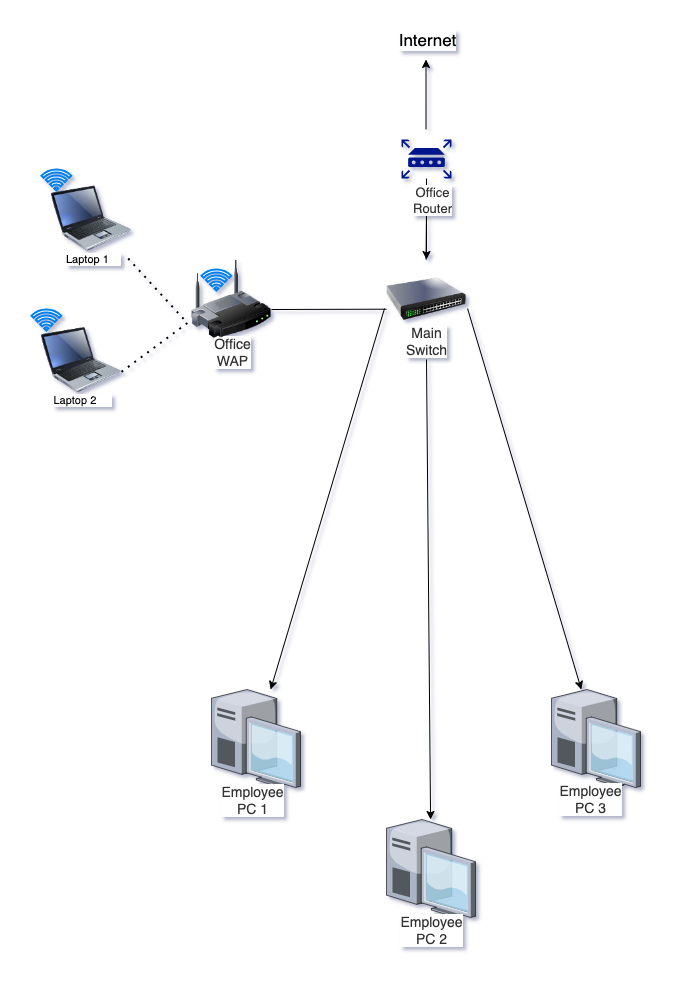

The diagram above was exported from draw.io. Its source (the exported page's mxGraphModel, read from the mxfile embedded in the PNG):
<mxGraphModel dx="2607" dy="1384" grid="1" gridSize="10" guides="1" tooltips="1" connect="1" arrows="1" fold="1" page="1" pageScale="1" pageWidth="850" pageHeight="1100" math="0" shadow="0">
  <root>
    <mxCell id="0" />
    <mxCell id="1" parent="0" />
    <mxCell id="Rn5o2RBONkGDf0bzyeIq-26" value="" style="edgeStyle=orthogonalEdgeStyle;rounded=0;orthogonalLoop=1;jettySize=auto;html=1;" edge="1" parent="1" source="Rn5o2RBONkGDf0bzyeIq-2" target="Rn5o2RBONkGDf0bzyeIq-3">
      <mxGeometry relative="1" as="geometry" />
    </mxCell>
    <mxCell id="Rn5o2RBONkGDf0bzyeIq-2" value="" style="sketch=0;aspect=fixed;pointerEvents=1;shadow=0;dashed=0;html=1;strokeColor=none;labelPosition=center;verticalLabelPosition=bottom;verticalAlign=top;align=center;fillColor=#00188D;shape=mxgraph.mscae.enterprise.router" vertex="1" parent="1">
      <mxGeometry x="390" y="150" width="50" height="39" as="geometry" />
    </mxCell>
    <mxCell id="Rn5o2RBONkGDf0bzyeIq-3" value="" style="image;html=1;image=img/lib/clip_art/networking/Switch_128x128.png" vertex="1" parent="1">
      <mxGeometry x="375" y="270" width="80" height="80" as="geometry" />
    </mxCell>
    <mxCell id="Rn5o2RBONkGDf0bzyeIq-4" value="" style="verticalLabelPosition=bottom;sketch=0;aspect=fixed;html=1;verticalAlign=top;strokeColor=none;align=center;outlineConnect=0;shape=mxgraph.citrix.desktop;" vertex="1" parent="1">
      <mxGeometry x="200" y="700" width="89" height="98" as="geometry" />
    </mxCell>
    <mxCell id="Rn5o2RBONkGDf0bzyeIq-7" value="" style="endArrow=none;html=1;rounded=0;" edge="1" parent="1">
      <mxGeometry width="50" height="50" relative="1" as="geometry">
        <mxPoint x="414.5" y="270" as="sourcePoint" />
        <mxPoint x="415" y="220" as="targetPoint" />
      </mxGeometry>
    </mxCell>
    <mxCell id="Rn5o2RBONkGDf0bzyeIq-16" value="&lt;span style=&quot;color: rgb(51, 51, 51); font-family: &amp;quot;Microsoft YaHei&amp;quot;, Helvetica, &amp;quot;Meiryo UI&amp;quot;, &amp;quot;Malgun Gothic&amp;quot;, &amp;quot;Segoe UI&amp;quot;, &amp;quot;Trebuchet MS&amp;quot;, Monaco, monospace, Tahoma, STXihei, 华文细黑, STHeiti, &amp;quot;Helvetica Neue&amp;quot;, &amp;quot;Droid Sans&amp;quot;, &amp;quot;wenquanyi micro hei&amp;quot;, FreeSans, Arimo, Arial, SimSun, 宋体, Heiti, 黑体, sans-serif; text-align: left; text-wrap-mode: wrap;&quot;&gt;&lt;font style=&quot;font-size: 13px;&quot;&gt;Office Router&lt;/font&gt;&lt;/span&gt;" style="edgeLabel;html=1;align=center;verticalAlign=middle;resizable=0;points=[];fontSize=11;" vertex="1" connectable="0" parent="Rn5o2RBONkGDf0bzyeIq-7">
      <mxGeometry x="0.4571" relative="1" as="geometry">
        <mxPoint x="5" y="-24" as="offset" />
      </mxGeometry>
    </mxCell>
    <mxCell id="Rn5o2RBONkGDf0bzyeIq-18" value="&lt;span style=&quot;color: rgb(51, 51, 51); font-family: &amp;quot;Microsoft YaHei&amp;quot;, Helvetica, &amp;quot;Meiryo UI&amp;quot;, &amp;quot;Malgun Gothic&amp;quot;, &amp;quot;Segoe UI&amp;quot;, &amp;quot;Trebuchet MS&amp;quot;, Monaco, monospace, Tahoma, STXihei, 华文细黑, STHeiti, &amp;quot;Helvetica Neue&amp;quot;, &amp;quot;Droid Sans&amp;quot;, &amp;quot;wenquanyi micro hei&amp;quot;, FreeSans, Arimo, Arial, SimSun, 宋体, Heiti, 黑体, sans-serif; font-size: 14px; text-align: left; text-wrap-mode: wrap;&quot;&gt;Main Switch&lt;/span&gt;" style="edgeLabel;html=1;align=center;verticalAlign=middle;resizable=0;points=[];" vertex="1" connectable="0" parent="Rn5o2RBONkGDf0bzyeIq-7">
      <mxGeometry x="-0.3203" y="1" relative="1" as="geometry">
        <mxPoint y="97" as="offset" />
      </mxGeometry>
    </mxCell>
    <mxCell id="Rn5o2RBONkGDf0bzyeIq-11" value="" style="endArrow=classic;html=1;rounded=0;" edge="1" parent="1">
      <mxGeometry width="50" height="50" relative="1" as="geometry">
        <mxPoint x="414.5" y="140" as="sourcePoint" />
        <mxPoint x="414.5" y="70" as="targetPoint" />
      </mxGeometry>
    </mxCell>
    <mxCell id="Rn5o2RBONkGDf0bzyeIq-15" value="Internet" style="edgeLabel;html=1;align=center;verticalAlign=middle;resizable=0;points=[];fontSize=17;" vertex="1" connectable="0" parent="Rn5o2RBONkGDf0bzyeIq-11">
      <mxGeometry x="0.0286" y="1" relative="1" as="geometry">
        <mxPoint x="2" y="-54" as="offset" />
      </mxGeometry>
    </mxCell>
    <mxCell id="Rn5o2RBONkGDf0bzyeIq-12" value="" style="endArrow=classic;html=1;rounded=0;exitX=1.013;exitY=0.613;exitDx=0;exitDy=0;exitPerimeter=0;" edge="1" parent="1" source="Rn5o2RBONkGDf0bzyeIq-3" target="Rn5o2RBONkGDf0bzyeIq-22">
      <mxGeometry width="50" height="50" relative="1" as="geometry">
        <mxPoint x="630" y="320" as="sourcePoint" />
        <mxPoint x="590" y="440" as="targetPoint" />
      </mxGeometry>
    </mxCell>
    <mxCell id="Rn5o2RBONkGDf0bzyeIq-13" value="" style="endArrow=classic;html=1;rounded=0;exitX=-0.025;exitY=0.613;exitDx=0;exitDy=0;exitPerimeter=0;" edge="1" parent="1" source="Rn5o2RBONkGDf0bzyeIq-3" target="Rn5o2RBONkGDf0bzyeIq-4">
      <mxGeometry width="50" height="50" relative="1" as="geometry">
        <mxPoint x="180" y="320" as="sourcePoint" />
        <mxPoint x="180" y="410" as="targetPoint" />
      </mxGeometry>
    </mxCell>
    <mxCell id="Rn5o2RBONkGDf0bzyeIq-19" value="&lt;span style=&quot;color: rgb(51, 51, 51); font-family: &amp;quot;Microsoft YaHei&amp;quot;, Helvetica, &amp;quot;Meiryo UI&amp;quot;, &amp;quot;Malgun Gothic&amp;quot;, &amp;quot;Segoe UI&amp;quot;, &amp;quot;Trebuchet MS&amp;quot;, Monaco, monospace, Tahoma, STXihei, 华文细黑, STHeiti, &amp;quot;Helvetica Neue&amp;quot;, &amp;quot;Droid Sans&amp;quot;, &amp;quot;wenquanyi micro hei&amp;quot;, FreeSans, Arimo, Arial, SimSun, 宋体, Heiti, 黑体, sans-serif; font-size: 14px; text-align: left; text-wrap-mode: wrap;&quot;&gt;Employee PC 1&lt;/span&gt;" style="edgeLabel;html=1;align=center;verticalAlign=middle;resizable=0;points=[];" vertex="1" connectable="0" parent="Rn5o2RBONkGDf0bzyeIq-13">
      <mxGeometry x="0.2889" y="-4" relative="1" as="geometry">
        <mxPoint x="-56" y="247" as="offset" />
      </mxGeometry>
    </mxCell>
    <mxCell id="Rn5o2RBONkGDf0bzyeIq-33" value="&lt;span style=&quot;color: rgb(51, 51, 51); font-family: &amp;quot;Microsoft YaHei&amp;quot;, Helvetica, &amp;quot;Meiryo UI&amp;quot;, &amp;quot;Malgun Gothic&amp;quot;, &amp;quot;Segoe UI&amp;quot;, &amp;quot;Trebuchet MS&amp;quot;, Monaco, monospace, Tahoma, STXihei, 华文细黑, STHeiti, &amp;quot;Helvetica Neue&amp;quot;, &amp;quot;Droid Sans&amp;quot;, &amp;quot;wenquanyi micro hei&amp;quot;, FreeSans, Arimo, Arial, SimSun, 宋体, Heiti, 黑体, sans-serif; font-size: 14px; text-align: left; text-wrap-mode: wrap;&quot;&gt;Office WAP&lt;/span&gt;" style="edgeLabel;html=1;align=center;verticalAlign=middle;resizable=0;points=[];" vertex="1" connectable="0" parent="Rn5o2RBONkGDf0bzyeIq-13">
      <mxGeometry x="-0.3637" y="-1" relative="1" as="geometry">
        <mxPoint x="-116" y="-79" as="offset" />
      </mxGeometry>
    </mxCell>
    <mxCell id="Rn5o2RBONkGDf0bzyeIq-14" value="" style="endArrow=classic;html=1;rounded=0;" edge="1" parent="1" target="Rn5o2RBONkGDf0bzyeIq-24">
      <mxGeometry width="50" height="50" relative="1" as="geometry">
        <mxPoint x="415" y="370" as="sourcePoint" />
        <mxPoint x="415" y="420" as="targetPoint" />
      </mxGeometry>
    </mxCell>
    <mxCell id="Rn5o2RBONkGDf0bzyeIq-22" value="" style="verticalLabelPosition=bottom;sketch=0;aspect=fixed;html=1;verticalAlign=top;strokeColor=none;align=center;outlineConnect=0;shape=mxgraph.citrix.desktop;" vertex="1" parent="1">
      <mxGeometry x="540" y="700" width="89" height="98" as="geometry" />
    </mxCell>
    <mxCell id="Rn5o2RBONkGDf0bzyeIq-23" value="&lt;span style=&quot;color: rgb(51, 51, 51); font-family: &amp;quot;Microsoft YaHei&amp;quot;, Helvetica, &amp;quot;Meiryo UI&amp;quot;, &amp;quot;Malgun Gothic&amp;quot;, &amp;quot;Segoe UI&amp;quot;, &amp;quot;Trebuchet MS&amp;quot;, Monaco, monospace, Tahoma, STXihei, 华文细黑, STHeiti, &amp;quot;Helvetica Neue&amp;quot;, &amp;quot;Droid Sans&amp;quot;, &amp;quot;wenquanyi micro hei&amp;quot;, FreeSans, Arimo, Arial, SimSun, 宋体, Heiti, 黑体, sans-serif; font-size: 14px; text-align: left; text-wrap-mode: wrap;&quot;&gt;Employee PC 3&lt;/span&gt;" style="edgeLabel;html=1;align=center;verticalAlign=middle;resizable=0;points=[];" vertex="1" connectable="0" parent="1">
      <mxGeometry x="584.5" y="810" as="geometry">
        <mxPoint x="-6" y="-1" as="offset" />
      </mxGeometry>
    </mxCell>
    <mxCell id="Rn5o2RBONkGDf0bzyeIq-24" value="" style="verticalLabelPosition=bottom;sketch=0;aspect=fixed;html=1;verticalAlign=top;strokeColor=none;align=center;outlineConnect=0;shape=mxgraph.citrix.desktop;" vertex="1" parent="1">
      <mxGeometry x="375" y="830" width="89" height="98" as="geometry" />
    </mxCell>
    <mxCell id="Rn5o2RBONkGDf0bzyeIq-25" value="&lt;span style=&quot;color: rgb(51, 51, 51); font-family: &amp;quot;Microsoft YaHei&amp;quot;, Helvetica, &amp;quot;Meiryo UI&amp;quot;, &amp;quot;Malgun Gothic&amp;quot;, &amp;quot;Segoe UI&amp;quot;, &amp;quot;Trebuchet MS&amp;quot;, Monaco, monospace, Tahoma, STXihei, 华文细黑, STHeiti, &amp;quot;Helvetica Neue&amp;quot;, &amp;quot;Droid Sans&amp;quot;, &amp;quot;wenquanyi micro hei&amp;quot;, FreeSans, Arimo, Arial, SimSun, 宋体, Heiti, 黑体, sans-serif; font-size: 14px; text-align: left; text-wrap-mode: wrap;&quot;&gt;Employee PC 2&lt;/span&gt;" style="edgeLabel;html=1;align=center;verticalAlign=middle;resizable=0;points=[];" vertex="1" connectable="0" parent="1">
      <mxGeometry x="419.5" y="940" as="geometry" />
    </mxCell>
    <mxCell id="Rn5o2RBONkGDf0bzyeIq-29" value="" style="image;html=1;image=img/lib/clip_art/networking/Wireless_Router_128x128.png" vertex="1" parent="1">
      <mxGeometry x="180" y="270" width="80" height="80" as="geometry" />
    </mxCell>
    <mxCell id="Rn5o2RBONkGDf0bzyeIq-30" value="" style="image;html=1;image=img/lib/clip_art/computers/Laptop_128x128.png" vertex="1" parent="1">
      <mxGeometry x="40" y="189" width="80" height="80" as="geometry" />
    </mxCell>
    <mxCell id="Rn5o2RBONkGDf0bzyeIq-31" value="" style="image;html=1;image=img/lib/clip_art/computers/Laptop_128x128.png" vertex="1" parent="1">
      <mxGeometry x="30" y="330.5" width="80" height="80" as="geometry" />
    </mxCell>
    <mxCell id="Rn5o2RBONkGDf0bzyeIq-32" value="" style="html=1;verticalLabelPosition=bottom;align=center;labelBackgroundColor=#ffffff;verticalAlign=top;strokeWidth=2;strokeColor=#0080F0;shadow=0;dashed=0;shape=mxgraph.ios7.icons.wifi;pointerEvents=1" vertex="1" parent="1">
      <mxGeometry x="190" y="280" width="29.7" height="21" as="geometry" />
    </mxCell>
    <mxCell id="Rn5o2RBONkGDf0bzyeIq-41" value="" style="endArrow=none;html=1;rounded=0;exitX=1;exitY=0.25;exitDx=0;exitDy=0;entryX=-0.001;entryY=0.621;entryDx=0;entryDy=0;entryPerimeter=0;" edge="1" parent="1" target="Rn5o2RBONkGDf0bzyeIq-3">
      <mxGeometry width="50" height="50" relative="1" as="geometry">
        <mxPoint x="260" y="320" as="sourcePoint" />
        <mxPoint x="370" y="320" as="targetPoint" />
      </mxGeometry>
    </mxCell>
    <mxCell id="Rn5o2RBONkGDf0bzyeIq-42" value="" style="html=1;verticalLabelPosition=bottom;align=center;labelBackgroundColor=#ffffff;verticalAlign=top;strokeWidth=2;strokeColor=#0080F0;shadow=0;dashed=0;shape=mxgraph.ios7.icons.wifi;pointerEvents=1" vertex="1" parent="1">
      <mxGeometry x="29.99999999999998" y="180" width="29.7" height="21" as="geometry" />
    </mxCell>
    <mxCell id="Rn5o2RBONkGDf0bzyeIq-43" value="" style="html=1;verticalLabelPosition=bottom;align=center;labelBackgroundColor=#ffffff;verticalAlign=top;strokeWidth=2;strokeColor=#0080F0;shadow=0;dashed=0;shape=mxgraph.ios7.icons.wifi;pointerEvents=1" vertex="1" parent="1">
      <mxGeometry x="19.999999999999954" y="320" width="29.7" height="21" as="geometry" />
    </mxCell>
    <mxCell id="Rn5o2RBONkGDf0bzyeIq-44" value="" style="endArrow=none;dashed=1;html=1;dashPattern=1 3;strokeWidth=2;rounded=0;exitX=1;exitY=0.648;exitDx=0;exitDy=0;exitPerimeter=0;" edge="1" parent="1" source="Rn5o2RBONkGDf0bzyeIq-31">
      <mxGeometry width="50" height="50" relative="1" as="geometry">
        <mxPoint x="130" y="380.5" as="sourcePoint" />
        <mxPoint x="180" y="330.5" as="targetPoint" />
      </mxGeometry>
    </mxCell>
    <mxCell id="Rn5o2RBONkGDf0bzyeIq-45" value="" style="endArrow=none;dashed=1;html=1;dashPattern=1 3;strokeWidth=2;rounded=0;entryX=-0.05;entryY=0.796;entryDx=0;entryDy=0;entryPerimeter=0;" edge="1" parent="1" source="Rn5o2RBONkGDf0bzyeIq-30" target="Rn5o2RBONkGDf0bzyeIq-29">
      <mxGeometry width="50" height="50" relative="1" as="geometry">
        <mxPoint x="100" y="299" as="sourcePoint" />
        <mxPoint x="150" y="249" as="targetPoint" />
      </mxGeometry>
    </mxCell>
    <mxCell id="Rn5o2RBONkGDf0bzyeIq-46" value="Laptop 1&amp;nbsp; &amp;nbsp;&amp;nbsp;" style="edgeLabel;html=1;align=center;verticalAlign=middle;resizable=0;points=[];" vertex="1" connectable="0" parent="Rn5o2RBONkGDf0bzyeIq-45">
      <mxGeometry x="-0.3059" y="-1" relative="1" as="geometry">
        <mxPoint x="-56" y="-23" as="offset" />
      </mxGeometry>
    </mxCell>
    <mxCell id="Rn5o2RBONkGDf0bzyeIq-47" value="Laptop 2&amp;nbsp; &amp;nbsp; &amp;nbsp;" style="edgeLabel;html=1;align=center;verticalAlign=middle;resizable=0;points=[];" vertex="1" connectable="0" parent="1">
      <mxGeometry x="70.00289263490176" y="410.4994173369518" as="geometry" />
    </mxCell>
  </root>
</mxGraphModel>